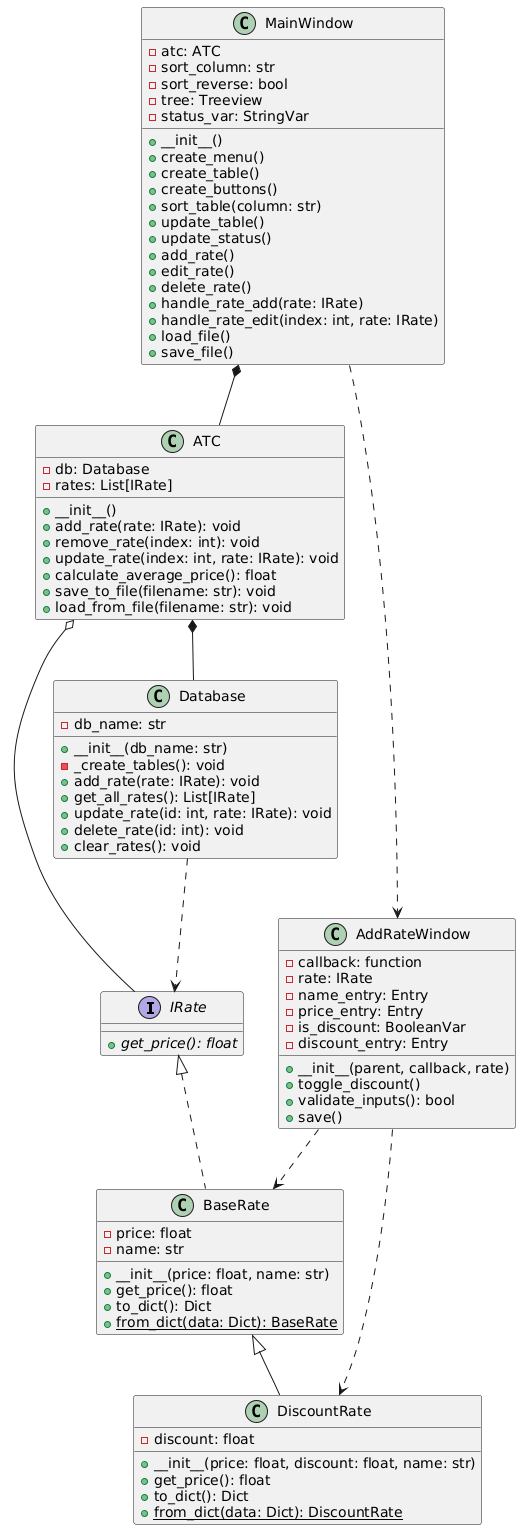

The diagram above was rendered by PlantUML. Its source (embedded in the PNG):
@startuml
' Интерфейсы
interface IRate {
    {abstract} +get_price(): float
}

' Базовые классы
class BaseRate {
    -price: float
    -name: str
    +__init__(price: float, name: str)
    +get_price(): float
    +to_dict(): Dict
    +{static} from_dict(data: Dict): BaseRate
}

class DiscountRate {
    -discount: float
    +__init__(price: float, discount: float, name: str)
    +get_price(): float
    +to_dict(): Dict
    +{static} from_dict(data: Dict): DiscountRate
}

' Класс Database
class Database {
    -db_name: str
    +__init__(db_name: str)
    -_create_tables(): void
    +add_rate(rate: IRate): void
    +get_all_rates(): List[IRate]
    +update_rate(id: int, rate: IRate): void
    +delete_rate(id: int): void
    +clear_rates(): void
}

' Класс ATC
class ATC {
    -db: Database
    -rates: List[IRate]
    +__init__()
    +add_rate(rate: IRate): void
    +remove_rate(index: int): void
    +update_rate(index: int, rate: IRate): void
    +calculate_average_price(): float
    +save_to_file(filename: str): void
    +load_from_file(filename: str): void
}

' GUI классы
class MainWindow {
    -atc: ATC
    -sort_column: str
    -sort_reverse: bool
    -tree: Treeview
    -status_var: StringVar
    +__init__()
    +create_menu()
    +create_table()
    +create_buttons()
    +sort_table(column: str)
    +update_table()
    +update_status()
    +add_rate()
    +edit_rate()
    +delete_rate()
    +handle_rate_add(rate: IRate)
    +handle_rate_edit(index: int, rate: IRate)
    +load_file()
    +save_file()
}

class AddRateWindow {
    -callback: function
    -rate: IRate
    -name_entry: Entry
    -price_entry: Entry
    -is_discount: BooleanVar
    -discount_entry: Entry
    +__init__(parent, callback, rate)
    +toggle_discount()
    +validate_inputs(): bool
    +save()
}

' Связи
IRate <|.. BaseRate
BaseRate <|-- DiscountRate
Database ..> IRate
ATC *-- Database
ATC o-- IRate
MainWindow *-- ATC
MainWindow ..> AddRateWindow
AddRateWindow ..> BaseRate
AddRateWindow ..> DiscountRate
@enduml